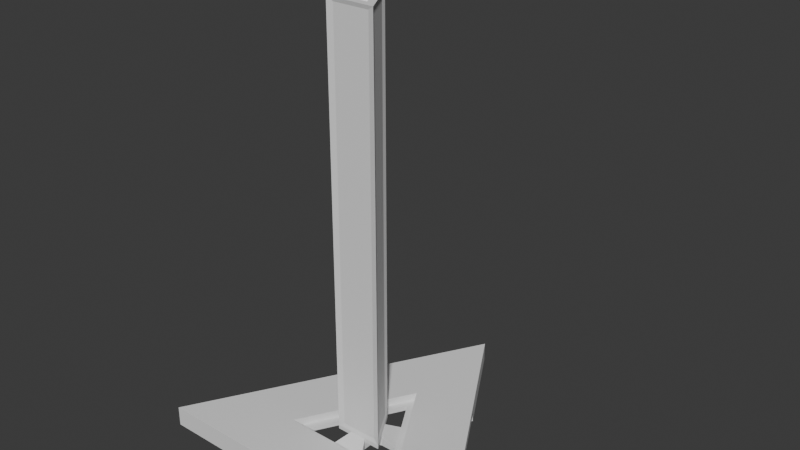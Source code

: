 # Source: triangle_lamp_1.blend  (saved by Blender 4.2.66; exported with 4.5.12 LTS)
import bpy
from mathutils import Matrix  # noqa: F401  (used for matrix-valued properties, if any)

bpy.ops.wm.read_factory_settings(use_empty=True)
scene = bpy.context.scene
scene.name = 'Scene'

# ---- collections
col_collection = bpy.data.collections.new('Collection'); scene.collection.children.link(col_collection)

# ---- world
world_world = bpy.data.worlds.new('World'); scene.world = world_world
world_world.use_nodes = True; world_world.node_tree.nodes.clear()
_N = world_world.node_tree.nodes; _L = world_world.node_tree.links
n0 = _N.new('ShaderNodeOutputWorld'); n0.name = 'World Output'; n0.location = (300, 300)
n1 = _N.new('ShaderNodeBackground'); n1.name = 'Background'; n1.location = (10, 300)
n1.inputs[0].default_value = (0.05088, 0.05088, 0.05088, 1.0)
_L.new(n1.outputs[0], n0.inputs[0])
n0.is_active_output = True
world_world.color = (0.05088, 0.05088, 0.05088)
world_world.use_sun_shadow = False
world_world.sun_shadow_jitter_overblur = 0.0

# ---- meshes
me_cylinder = bpy.data.meshes.new('Cylinder')
me_cylinder.from_pydata([(-1.89e-05, 25.61, -1.0), (22.18, -12.8, -1.0), (-22.18, -12.8, -1.0), (40.02, -23.1, 4.0), (0.0, 46.21, 4.0), (-40.02, -23.1, 4.0), (15.52, -8.961, 4.0), (1.288e-06, 17.92, 4.0), (-15.52, -8.961, 4.0), (0.0, 46.21, -1.0), (40.02, -23.1, -1.0), (-40.02, -23.1, -1.0), (21.76, -12.56, 4.0), (0.0, 25.12, 4.0), (-21.76, -12.56, 4.0), (6.023, -3.477, 4.0), (2.885e-06, 6.955, 4.0), (-6.023, -3.477, 4.0), (1.288e-06, 17.92, 2.0), (2.027e-06, 14.16, 2.0), (12.26, -7.078, 2.0), (15.52, -8.961, 2.0), (-12.26, -7.078, 2.0), (-15.52, -8.961, 2.0), (6.023, -3.477, 106.0), (2.885e-06, 6.955, 106.0), (-6.023, -3.477, 106.0), (-0.4518, 5.502, 5.0), (-4.99, -2.359, 5.0), (-4.99, -2.359, 105.0), (-0.4518, 5.502, 105.0), (-4.539, -3.142, 5.0), (4.539, -3.142, 5.0), (4.539, -3.142, 105.0), (-4.539, -3.142, 105.0), (4.99, -2.359, 5.0), (0.4518, 5.502, 5.0), (0.4518, 5.502, 105.0), (4.99, -2.359, 105.0), (3.021, -1.744, 106.0), (3.298e-06, 3.488, 106.0), (-3.021, -1.744, 106.0), (0.9987, -0.5766, 104.0), (3.892e-06, 1.153, 104.0), (-0.9987, -0.5766, 104.0), (8.173, -4.292e-06, 2.0), (4.086, 7.078, 2.0), (-4.086, -7.078, 2.0), (4.086, -7.078, 2.0), (-4.086, 7.078, 2.0), (-8.173, -4.768e-07, 2.0), (-3.06e-06, 14.16, 1.0), (12.26, -7.078, 1.0), (-12.26, -7.078, 1.0), (8.173, -4.292e-06, 1.0), (4.086, 7.078, 1.0), (-4.086, -7.078, 1.0), (4.086, -7.078, 1.0), (-4.086, 7.078, 1.0), (-8.173, -4.768e-07, 1.0), (4.093, -3.381e-06, 4.0), (2.046, 3.545, 4.0), (-2.046, -3.545, 4.0), (2.046, -3.545, 4.0), (-2.046, 3.545, 4.0), (-4.093, -1.471e-06, 4.0), (4.093, -3.381e-06, 1.0), (2.046, 3.545, 1.0), (-2.046, -3.545, 1.0), (2.046, -3.545, 1.0), (-2.046, 3.545, 1.0), (-4.093, -1.471e-06, 1.0), (3.07, 1.772, 4.0), (5.007e-06, -3.545, 4.0), (-3.07, 1.772, 4.0), (3.07, 1.772, 1.0), (2.623e-06, -3.545, 1.0), (-3.07, 1.772, 1.0), (-2.046, -3.545, 2.5), (2.046, -3.545, 2.5), (2.046, 3.545, 2.5), (4.093, -3.381e-06, 2.5), (-2.046, 3.545, 2.5), (-4.093, -1.471e-06, 2.5), (-3.07, 1.772, 2.5), (3.07, 1.772, 2.5), (3.815e-06, -3.545, 2.5), (3.07, 1.772, 1.0), (2.046, 3.545, 1.0), (2.623e-06, -3.545, 1.0), (2.046, -3.545, 1.0), (-3.07, 1.772, 1.0), (-4.093, -1.471e-06, 1.0), (2.046, -3.545, 2.5), (4.093, -3.381e-06, 2.5), (4.093, -3.381e-06, 1.0), (-2.046, 3.545, 2.5), (-2.046, 3.545, 1.0), (-4.093, -1.471e-06, 2.5), (-2.046, -3.545, 1.0), (-2.046, -3.545, 2.5), (2.046, 3.545, 2.5), (-3.07, 1.772, 2.5), (3.07, 1.772, 2.5), (3.815e-06, -3.545, 2.5), (3.562e-06, -1.188, 1.0), (2.048, -1.184, 1.0), (2.048, -1.184, 2.5), (-2.052, -1.182, 1.0), (-2.052, -1.182, 2.5), (4.754e-06, -1.188, 2.5), (-1.035, 0.5975, 1.0), (-0.004497, 2.367, 2.5), (-0.004498, 2.367, 1.0), (-1.035, 0.5975, 2.5), (1.026, 0.5923, 1.0), (1.026, 0.5923, 2.5), (6.023, -3.477, 3.0), (2.885e-06, 6.955, 3.0), (-6.023, -3.477, 3.0), (13.34, 23.1, -1.0), (26.68, 0.0, -1.0), (26.68, 0.0, 4.0), (13.34, 23.1, 4.0), (13.34, -23.1, -1.0), (-13.34, -23.1, -1.0), (-13.34, -23.1, 4.0), (13.34, -23.1, 4.0), (-26.68, 0.0, -1.0), (-13.34, 23.1, -1.0), (-13.34, 23.1, 4.0), (-26.68, 0.0, 4.0), (7.392, 12.8, -1.0), (14.78, -1.907e-05, -1.0), (7.392, -12.8, -1.0), (-7.392, -12.8, -1.0), (-14.78, 1.431e-05, -1.0), (-7.392, 12.8, -1.0), (20.01, 11.55, 4.0), (0.0, -23.1, 4.0), (-20.01, 11.55, 4.0), (-26.68, 0.0, 1.5), (-13.34, 23.1, 1.5), (13.34, -23.1, 1.5), (-13.34, -23.1, 1.5), (13.34, 23.1, 1.5), (26.68, 0.0, 1.5), (20.01, 11.55, 1.5), (0.0, -23.1, 1.5), (-20.01, 11.55, 1.5)], [], [(121, 146, 122, 3, 10), (125, 144, 126, 5, 11), (27, 28, 29, 30), (129, 142, 130, 4, 9), (13, 12, 3, 122, 138, 123, 4), (12, 14, 5, 126, 139, 127, 3), (14, 13, 4, 130, 140, 131, 5), (8, 6, 21, 23), (132, 0, 9, 120), (134, 1, 10, 124), (136, 2, 11, 128), (7, 6, 12, 13), (6, 8, 14, 12), (8, 7, 13, 14), (19, 46, 45, 20, 21, 18), (20, 48, 47, 22, 23, 21), (22, 50, 49, 19, 18, 23), (7, 8, 23, 18), (6, 7, 18, 21), (40, 41, 44, 43), (31, 32, 33, 34), (35, 36, 37, 38), (16, 17, 28, 27), (17, 26, 29, 28), (26, 25, 30, 29), (25, 16, 27, 30), (17, 15, 32, 31), (15, 24, 33, 32), (24, 26, 34, 33), (26, 17, 31, 34), (15, 16, 36, 35), (16, 25, 37, 36), (25, 24, 38, 37), (24, 15, 35, 38), (24, 25, 40, 39), (25, 26, 41, 40), (26, 24, 39, 41), (42, 43, 44), (41, 39, 42, 44), (39, 40, 43, 42), (55, 54, 66, 75, 67), (46, 19, 51, 55), (20, 45, 54, 52), (19, 49, 58, 51), (48, 20, 52, 57), (47, 48, 63, 73, 62), (54, 45, 60, 81, 66), (50, 22, 53, 59), (22, 47, 56, 53), (80, 67, 88, 101), (143, 127, 139, 148), (84, 83, 98, 102), (66, 81, 94, 95), (46, 55, 67, 80, 61), (59, 58, 70, 77, 71), (58, 49, 64, 82, 70), (45, 46, 61, 72, 60), (56, 47, 62, 78, 68), (50, 59, 71, 83, 65), (49, 50, 65, 74, 64), (57, 56, 68, 76, 69), (48, 57, 69, 79, 63), (78, 86, 104, 100), (64, 74, 84, 82), (74, 65, 83, 84), (82, 84, 102, 96), (60, 72, 85, 81), (72, 61, 80, 85), (68, 78, 100, 99), (62, 73, 86, 78), (73, 63, 79, 86), (89, 99, 108, 105), (95, 94, 107, 106), (96, 102, 114, 112), (98, 92, 108, 109), (103, 101, 112, 116), (100, 104, 110, 109), (86, 79, 93, 104), (70, 82, 96, 97), (67, 75, 87, 88), (83, 71, 92, 98), (69, 76, 89, 90), (75, 66, 95, 87), (81, 85, 103, 94), (71, 77, 91, 92), (76, 68, 99, 89), (85, 80, 101, 103), (77, 70, 97, 91), (79, 69, 90, 93), (118, 117, 119), (16, 15, 117, 118), (104, 93, 107, 110), (93, 90, 106, 107), (90, 89, 105, 106), (99, 100, 109, 108), (15, 17, 119, 117), (17, 16, 118, 119), (92, 91, 111, 108), (91, 97, 113, 111), (97, 96, 112, 113), (102, 98, 109, 114), (110, 107, 116, 112, 114, 109), (105, 108, 111, 113, 115, 106), (88, 87, 115, 113), (101, 88, 113, 112), (87, 95, 106, 115), (94, 103, 116, 107), (0, 137, 129, 9), (145, 123, 138, 147), (2, 135, 125, 11), (1, 133, 121, 10), (58, 59, 141, 149, 142), (11, 5, 131, 141, 128), (149, 140, 130, 142), (10, 3, 127, 143, 124), (148, 139, 126, 144), (9, 4, 123, 145, 120), (147, 138, 122, 146), (56, 57, 143, 148, 144), (54, 55, 145, 147, 146), (141, 131, 140, 149)])
_uv = me_cylinder.uv_layers.new(name='UVMap')
_uv.uv.foreach_set('vector', [0.7778, 0.5, 0.7778, 0.75, 0.7778, 1.0, 0.6667, 1.0, 0.6667, 0.5, 0.4444, 0.5, 0.4444, 0.75, 0.4444, 1.0, 0.3333, 1.0, 0.3333, 0.5, 0.2449, 0.3125, 0.1933, 0.2232, 0.1933, 0.2232, 0.2449, 0.3125, 0.1111, 0.5, 0.1111, 0.75, 0.1111, 1.0, -5.96e-08, 1.0, -5.96e-08, 0.5, 0.25, 0.3805, 0.363, 0.1848, 0.4578, 0.13, 0.3886, 0.25, 0.3539, 0.31, 0.3193, 0.37, 0.25, 0.49, 0.363, 0.1848, 0.137, 0.1848, 0.04215, 0.13, 0.1807, 0.13, 0.25, 0.13, 0.3193, 0.13, 0.4578, 0.13, 0.137, 0.1848, 0.25, 0.3805, 0.25, 0.49, 0.1807, 0.37, 0.1461, 0.31, 0.1114, 0.25, 0.04215, 0.13, 0.1573, 0.1965, 0.3427, 0.1965, 0.3427, 0.1965, 0.1573, 0.1965, 0.7621, 0.2709, 0.75, 0.2918, 0.75, 0.49, 0.8193, 0.37, 0.7621, 0.2291, 0.7862, 0.2291, 0.9578, 0.13, 0.8193, 0.13, 0.7259, 0.25, 0.7138, 0.2291, 0.5422, 0.13, 0.6114, 0.25, 0.25, 0.3571, 0.3427, 0.1965, 0.363, 0.1848, 0.25, 0.3805, 0.3427, 0.1965, 0.1573, 0.1965, 0.137, 0.1848, 0.363, 0.1848, 0.1573, 0.1965, 0.25, 0.3571, 0.25, 0.3805, 0.137, 0.1848, 0.25, 0.3448, 0.2774, 0.2974, 0.3047, 0.25, 0.3321, 0.2026, 0.3427, 0.1965, 0.25, 0.3571, 0.3321, 0.2026, 0.2774, 0.2026, 0.2226, 0.2026, 0.1679, 0.2026, 0.1573, 0.1965, 0.3427, 0.1965, 0.1679, 0.2026, 0.1953, 0.25, 0.2226, 0.2974, 0.25, 0.3448, 0.25, 0.3571, 0.1573, 0.1965, 0.25, 0.3571, 0.1573, 0.1965, 0.1573, 0.1965, 0.25, 0.3571, 0.3427, 0.1965, 0.25, 0.3571, 0.25, 0.3571, 0.3427, 0.1965, 0.25, 0.2858, 0.219, 0.2321, 0.219, 0.2321, 0.25, 0.2858, 0.1984, 0.2143, 0.3016, 0.2143, 0.3016, 0.2143, 0.1984, 0.2143, 0.3067, 0.2232, 0.2551, 0.3125, 0.2551, 0.3125, 0.3067, 0.2232, 0.25, 0.3214, 0.1882, 0.2143, 0.1933, 0.2232, 0.2449, 0.3125, 0.1882, 0.2143, 0.1882, 0.2143, 0.1933, 0.2232, 0.1933, 0.2232, 0.1882, 0.2143, 0.25, 0.3214, 0.2449, 0.3125, 0.1933, 0.2232, 0.25, 0.3214, 0.25, 0.3214, 0.2449, 0.3125, 0.2449, 0.3125, 0.1882, 0.2143, 0.3118, 0.2143, 0.3016, 0.2143, 0.1984, 0.2143, 0.3118, 0.2143, 0.3118, 0.2143, 0.3016, 0.2143, 0.3016, 0.2143, 0.3118, 0.2143, 0.1882, 0.2143, 0.1984, 0.2143, 0.3016, 0.2143, 0.1882, 0.2143, 0.1882, 0.2143, 0.1984, 0.2143, 0.1984, 0.2143, 0.3118, 0.2143, 0.25, 0.3214, 0.2551, 0.3125, 0.3067, 0.2232, 0.25, 0.3214, 0.25, 0.3214, 0.2551, 0.3125, 0.2551, 0.3125, 0.25, 0.3214, 0.3118, 0.2143, 0.3067, 0.2232, 0.2551, 0.3125, 0.3118, 0.2143, 0.3118, 0.2143, 0.3067, 0.2232, 0.3067, 0.2232, 0.3118, 0.2143, 0.25, 0.3214, 0.25, 0.2858, 0.281, 0.2321, 0.25, 0.3214, 0.1882, 0.2143, 0.219, 0.2321, 0.25, 0.2858, 0.1882, 0.2143, 0.3118, 0.2143, 0.281, 0.2321, 0.219, 0.2321, 0.281, 0.2321, 0.25, 0.2858, 0.219, 0.2321, 0.219, 0.2321, 0.281, 0.2321, 0.281, 0.2321, 0.219, 0.2321, 0.281, 0.2321, 0.25, 0.2858, 0.25, 0.2858, 0.281, 0.2321, 0.2774, 0.2974, 0.3047, 0.25, 0.3047, 0.25, 0.2911, 0.2737, 0.2774, 0.2974, 0.2774, 0.2974, 0.25, 0.3448, 0.25, 0.3448, 0.2774, 0.2974, 0.3321, 0.2026, 0.3047, 0.25, 0.3047, 0.25, 0.3321, 0.2026, 0.25, 0.3448, 0.2226, 0.2974, 0.2226, 0.2974, 0.25, 0.3448, 0.2774, 0.2026, 0.3321, 0.2026, 0.3321, 0.2026, 0.2774, 0.2026, 0.2226, 0.2026, 0.2774, 0.2026, 0.2774, 0.2026, 0.25, 0.2026, 0.2226, 0.2026, 0.3047, 0.25, 0.3047, 0.25, 0.3047, 0.25, 0.3047, 0.25, 0.3047, 0.25, 0.1953, 0.25, 0.1679, 0.2026, 0.1679, 0.2026, 0.1953, 0.25, 0.1679, 0.2026, 0.2226, 0.2026, 0.2226, 0.2026, 0.1679, 0.2026, 0.2774, 0.2974, 0.2774, 0.2974, 0.2774, 0.2974, 0.2774, 0.2974, 0.5556, 0.75, 0.5556, 1.0, 0.5, 1.0, 0.5, 0.75, 0.2089, 0.2737, 0.1953, 0.25, 0.1953, 0.25, 0.2089, 0.2737, 0.3047, 0.25, 0.3047, 0.25, 0.3047, 0.25, 0.3047, 0.25, 0.2774, 0.2974, 0.2774, 0.2974, 0.2774, 0.2974, 0.2774, 0.2974, 0.2774, 0.2974, 0.1953, 0.25, 0.2226, 0.2974, 0.2226, 0.2974, 0.2089, 0.2737, 0.1953, 0.25, 0.2226, 0.2974, 0.2226, 0.2974, 0.2226, 0.2974, 0.2226, 0.2974, 0.2226, 0.2974, 0.3047, 0.25, 0.2774, 0.2974, 0.2774, 0.2974, 0.2911, 0.2737, 0.3047, 0.25, 0.2226, 0.2026, 0.2226, 0.2026, 0.2226, 0.2026, 0.2226, 0.2026, 0.2226, 0.2026, 0.1953, 0.25, 0.1953, 0.25, 0.1953, 0.25, 0.1953, 0.25, 0.1953, 0.25, 0.2226, 0.2974, 0.1953, 0.25, 0.1953, 0.25, 0.2089, 0.2737, 0.2226, 0.2974, 0.2774, 0.2026, 0.2226, 0.2026, 0.2226, 0.2026, 0.25, 0.2026, 0.2774, 0.2026, 0.2774, 0.2026, 0.2774, 0.2026, 0.2774, 0.2026, 0.2774, 0.2026, 0.2774, 0.2026, 0.2226, 0.2026, 0.25, 0.2026, 0.25, 0.2026, 0.2226, 0.2026, 0.2226, 0.2974, 0.2089, 0.2737, 0.2089, 0.2737, 0.2226, 0.2974, 0.2089, 0.2737, 0.1953, 0.25, 0.1953, 0.25, 0.2089, 0.2737, 0.2226, 0.2974, 0.2089, 0.2737, 0.2089, 0.2737, 0.2226, 0.2974, 0.3047, 0.25, 0.2911, 0.2737, 0.2911, 0.2737, 0.3047, 0.25, 0.2911, 0.2737, 0.2774, 0.2974, 0.2774, 0.2974, 0.2911, 0.2737, 0.2226, 0.2026, 0.2226, 0.2026, 0.2226, 0.2026, 0.2226, 0.2026, 0.2226, 0.2026, 0.25, 0.2026, 0.25, 0.2026, 0.2226, 0.2026, 0.25, 0.2026, 0.2774, 0.2026, 0.2774, 0.2026, 0.25, 0.2026, 0.25, 0.2026, 0.2226, 0.2026, 0.2226, 0.2026, 0.25, 0.2026, 0.3047, 0.25, 0.3047, 0.25, 0.3047, 0.25, 0.3047, 0.25, 0.2226, 0.2974, 0.2089, 0.2737, 0.2089, 0.2737, 0.2226, 0.2974, 0.1953, 0.25, 0.1953, 0.25, 0.1953, 0.25, 0.1953, 0.25, 0.2911, 0.2737, 0.2774, 0.2974, 0.2774, 0.2974, 0.2911, 0.2737, 0.2226, 0.2026, 0.25, 0.2026, 0.25, 0.2026, 0.2226, 0.2026, 0.25, 0.2026, 0.2774, 0.2026, 0.2774, 0.2026, 0.25, 0.2026, 0.2226, 0.2974, 0.2226, 0.2974, 0.2226, 0.2974, 0.2226, 0.2974, 0.2774, 0.2974, 0.2911, 0.2737, 0.2911, 0.2737, 0.2774, 0.2974, 0.1953, 0.25, 0.1953, 0.25, 0.1953, 0.25, 0.1953, 0.25, 0.2774, 0.2026, 0.25, 0.2026, 0.25, 0.2026, 0.2774, 0.2026, 0.2911, 0.2737, 0.3047, 0.25, 0.3047, 0.25, 0.2911, 0.2737, 0.3047, 0.25, 0.2911, 0.2737, 0.2911, 0.2737, 0.3047, 0.25, 0.1953, 0.25, 0.2089, 0.2737, 0.2089, 0.2737, 0.1953, 0.25, 0.25, 0.2026, 0.2226, 0.2026, 0.2226, 0.2026, 0.25, 0.2026, 0.2911, 0.2737, 0.2774, 0.2974, 0.2774, 0.2974, 0.2911, 0.2737, 0.2089, 0.2737, 0.2226, 0.2974, 0.2226, 0.2974, 0.2089, 0.2737, 0.2774, 0.2026, 0.2774, 0.2026, 0.2774, 0.2026, 0.2774, 0.2026, 0.25, 0.3214, 0.3118, 0.2143, 0.1882, 0.2143, 0.25, 0.3214, 0.3118, 0.2143, 0.3118, 0.2143, 0.25, 0.3214, 0.25, 0.2026, 0.2774, 0.2026, 0.2774, 0.2026, 0.25, 0.2026, 0.2774, 0.2026, 0.2774, 0.2026, 0.2774, 0.2026, 0.2774, 0.2026, 0.2774, 0.2026, 0.25, 0.2026, 0.25, 0.2026, 0.2774, 0.2026, 0.2226, 0.2026, 0.2226, 0.2026, 0.2226, 0.2026, 0.2226, 0.2026, 0.3118, 0.2143, 0.1882, 0.2143, 0.1882, 0.2143, 0.3118, 0.2143, 0.1882, 0.2143, 0.25, 0.3214, 0.25, 0.3214, 0.1882, 0.2143, 0.1953, 0.25, 0.2089, 0.2737, 0.2089, 0.2737, 0.1953, 0.25, 0.2089, 0.2737, 0.2226, 0.2974, 0.2226, 0.2974, 0.2089, 0.2737, 0.2226, 0.2974, 0.2226, 0.2974, 0.2226, 0.2974, 0.2226, 0.2974, 0.2089, 0.2737, 0.1953, 0.25, 0.1953, 0.25, 0.2089, 0.2737, 0.25, 0.2026, 0.2774, 0.2026, 0.2911, 0.2737, 0.2774, 0.2974, 0.2089, 0.2737, 0.1953, 0.25, 0.25, 0.2026, 0.2226, 0.2026, 0.2089, 0.2737, 0.2226, 0.2974, 0.2911, 0.2737, 0.3047, 0.25, 0.2774, 0.2974, 0.2911, 0.2737, 0.2911, 0.2737, 0.2774, 0.2974, 0.2774, 0.2974, 0.2774, 0.2974, 0.2774, 0.2974, 0.2774, 0.2974, 0.2911, 0.2737, 0.3047, 0.25, 0.3047, 0.25, 0.2911, 0.2737, 0.3047, 0.25, 0.2911, 0.2737, 0.2911, 0.2737, 0.3047, 0.25, 0.75, 0.2918, 0.7379, 0.2709, 0.6807, 0.37, 0.75, 0.49, 0.8889, 0.75, 0.8889, 1.0, 0.8333, 1.0, 0.8333, 0.75, 0.7138, 0.2291, 0.7379, 0.2291, 0.6807, 0.13, 0.5422, 0.13, 0.7862, 0.2291, 0.7741, 0.25, 0.8886, 0.25, 0.9578, 0.13, 0.2226, 0.2974, 0.1953, 0.25, 0.2222, 0.75, 0.1667, 0.75, 0.1111, 0.75, 0.3333, 0.5, 0.3333, 1.0, 0.2222, 1.0, 0.2222, 0.75, 0.2222, 0.5, 0.1667, 0.75, 0.1667, 1.0, 0.1111, 1.0, 0.1111, 0.75, 0.6667, 0.5, 0.6667, 1.0, 0.5556, 1.0, 0.5556, 0.75, 0.5556, 0.5, 0.5, 0.75, 0.5, 1.0, 0.4444, 1.0, 0.4444, 0.75, 1.0, 0.5, 1.0, 1.0, 0.8889, 1.0, 0.8889, 0.75, 0.8889, 0.5, 0.8333, 0.75, 0.8333, 1.0, 0.7778, 1.0, 0.7778, 0.75, 0.2226, 0.2026, 0.2774, 0.2026, 0.5556, 0.75, 0.5, 0.75, 0.4444, 0.75, 0.3047, 0.25, 0.2774, 0.2974, 0.8889, 0.75, 0.8333, 0.75, 0.7778, 0.75, 0.2222, 0.75, 0.2222, 1.0, 0.1667, 1.0, 0.1667, 0.75])
me_cylinder.update()

# ---- objects
ob_cylinder = bpy.data.objects.new('Cylinder', me_cylinder)

# ---- transforms, parenting, visibility, modifiers, constraints
ob_cylinder.location = (0.0, 0.0, 0.0)

# ---- collection membership
col_collection.objects.link(ob_cylinder)

# ---- scene / render settings (as saved in the file)
scene.frame_start = 1; scene.frame_end = 250; scene.frame_set(1)
scene.render.engine = 'BLENDER_EEVEE_NEXT'
scene.eevee.ray_tracing_options.trace_max_roughness = 0.0
scene.unit_settings.scale_length = 0.001
bpy.context.view_layer.update()

# ---- added for rendering (the .blend has no active camera and no usable light): camera, sun
cam_auto = bpy.data.cameras.new('AutoCamera')
cam_auto.lens = 50.0
cam_auto.sensor_width = 36.0
cam_auto.clip_end = 2444.2
ob_auto_camera = bpy.data.objects.new('AutoCamera', cam_auto)
scene.collection.objects.link(ob_auto_camera)
ob_auto_camera.location = (139.271, -155.574, 163.917)
ob_auto_camera.rotation_euler = (1.09748, -7.21219e-08, 0.694738)
scene.camera = ob_auto_camera
light_auto_sun = bpy.data.lights.new('AutoSun', 'SUN')
light_auto_sun.energy = 3.0
light_auto_sun.angle = 0.0523599
ob_auto_sun = bpy.data.objects.new('AutoSun', light_auto_sun)
scene.collection.objects.link(ob_auto_sun)
ob_auto_sun.rotation_euler = (0.872665, 0.174533, 0.523599)
bpy.context.view_layer.update()
